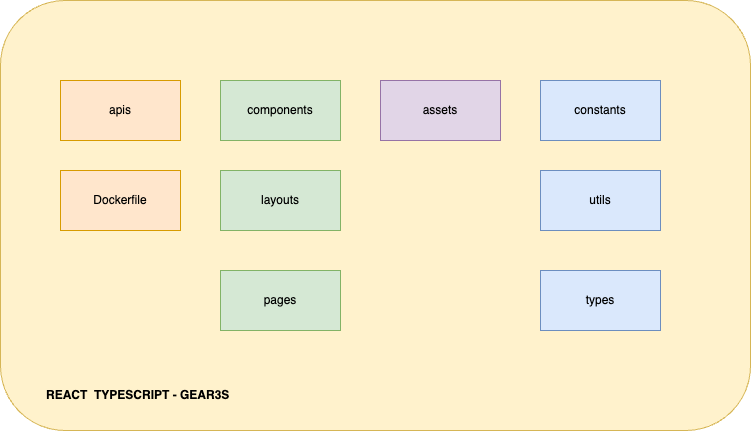

The diagram above was exported from draw.io. Its source (the exported page's mxGraphModel, read from the mxfile embedded in the PNG):
<mxGraphModel dx="1404" dy="908" grid="1" gridSize="10" guides="1" tooltips="1" connect="1" arrows="1" fold="1" page="1" pageScale="1" pageWidth="1654" pageHeight="2336" math="0" shadow="0">
  <root>
    <mxCell id="0" />
    <mxCell id="1" parent="0" />
    <mxCell id="LCJh5uNmhpktu4IsEbM6-2" value="" style="rounded=1;whiteSpace=wrap;html=1;fillColor=#fff2cc;strokeColor=#d6b656;" vertex="1" parent="1">
      <mxGeometry x="500" y="180" width="750" height="430" as="geometry" />
    </mxCell>
    <mxCell id="LCJh5uNmhpktu4IsEbM6-3" value="&lt;b&gt;REACT&amp;nbsp; TYPESCRIPT - GEAR3S&lt;/b&gt;" style="text;strokeColor=none;fillColor=none;align=left;verticalAlign=middle;spacingLeft=4;spacingRight=4;overflow=hidden;points=[[0,0.5],[1,0.5]];portConstraint=eastwest;rotatable=0;whiteSpace=wrap;html=1;" vertex="1" parent="1">
      <mxGeometry x="540" y="560" width="210" height="30" as="geometry" />
    </mxCell>
    <mxCell id="LCJh5uNmhpktu4IsEbM6-4" value="apis" style="rounded=0;whiteSpace=wrap;html=1;fillColor=#ffe6cc;strokeColor=#d79b00;" vertex="1" parent="1">
      <mxGeometry x="560" y="260" width="120" height="60" as="geometry" />
    </mxCell>
    <mxCell id="LCJh5uNmhpktu4IsEbM6-5" value="components" style="rounded=0;whiteSpace=wrap;html=1;fillColor=#d5e8d4;strokeColor=#82b366;" vertex="1" parent="1">
      <mxGeometry x="720" y="260" width="120" height="60" as="geometry" />
    </mxCell>
    <mxCell id="LCJh5uNmhpktu4IsEbM6-6" value="pages" style="rounded=0;whiteSpace=wrap;html=1;fillColor=#d5e8d4;strokeColor=#82b366;" vertex="1" parent="1">
      <mxGeometry x="720" y="450" width="120" height="60" as="geometry" />
    </mxCell>
    <mxCell id="LCJh5uNmhpktu4IsEbM6-7" value="assets" style="rounded=0;whiteSpace=wrap;html=1;fillColor=#e1d5e7;strokeColor=#9673a6;" vertex="1" parent="1">
      <mxGeometry x="880" y="260" width="120" height="60" as="geometry" />
    </mxCell>
    <mxCell id="LCJh5uNmhpktu4IsEbM6-8" value="layouts" style="rounded=0;whiteSpace=wrap;html=1;fillColor=#d5e8d4;strokeColor=#82b366;" vertex="1" parent="1">
      <mxGeometry x="720" y="350" width="120" height="60" as="geometry" />
    </mxCell>
    <mxCell id="LCJh5uNmhpktu4IsEbM6-9" value="utils" style="rounded=0;whiteSpace=wrap;html=1;fillColor=#dae8fc;strokeColor=#6c8ebf;" vertex="1" parent="1">
      <mxGeometry x="1040" y="350" width="120" height="60" as="geometry" />
    </mxCell>
    <mxCell id="LCJh5uNmhpktu4IsEbM6-10" value="constants" style="rounded=0;whiteSpace=wrap;html=1;fillColor=#dae8fc;strokeColor=#6c8ebf;" vertex="1" parent="1">
      <mxGeometry x="1040" y="260" width="120" height="60" as="geometry" />
    </mxCell>
    <mxCell id="LCJh5uNmhpktu4IsEbM6-12" value="types" style="rounded=0;whiteSpace=wrap;html=1;fillColor=#dae8fc;strokeColor=#6c8ebf;" vertex="1" parent="1">
      <mxGeometry x="1040" y="450" width="120" height="60" as="geometry" />
    </mxCell>
    <mxCell id="LCJh5uNmhpktu4IsEbM6-13" value="Dockerfile" style="rounded=0;whiteSpace=wrap;html=1;fillColor=#ffe6cc;strokeColor=#d79b00;" vertex="1" parent="1">
      <mxGeometry x="560" y="350" width="120" height="60" as="geometry" />
    </mxCell>
  </root>
</mxGraphModel>